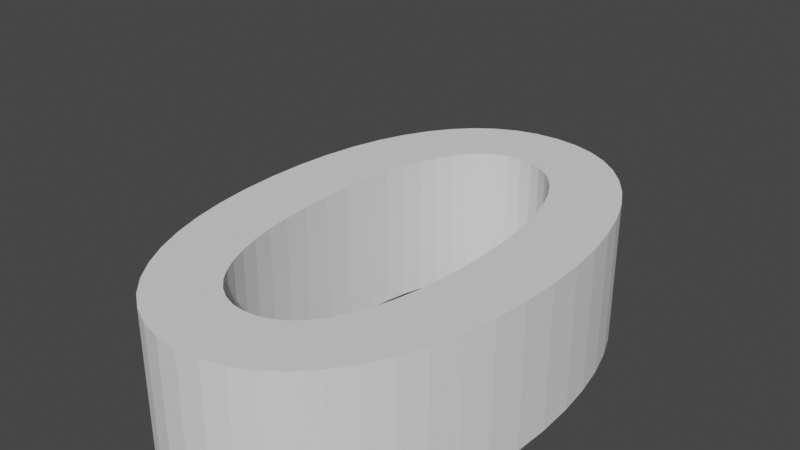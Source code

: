 # Source: 0.blend  (saved by Blender 2.92.15; exported with 4.5.12 LTS)
import bpy
from mathutils import Matrix  # noqa: F401  (used for matrix-valued properties, if any)

bpy.ops.wm.read_factory_settings(use_empty=True)
scene = bpy.context.scene
scene.name = 'Scene'

# ---- collections
col_collection = bpy.data.collections.new('Collection'); scene.collection.children.link(col_collection)

# ---- world
world_world = bpy.data.worlds.new('World'); scene.world = world_world
world_world.use_nodes = True; world_world.node_tree.nodes.clear()
_N = world_world.node_tree.nodes; _L = world_world.node_tree.links
n0 = _N.new('ShaderNodeOutputWorld'); n0.name = 'World Output'; n0.location = (300, 300)
n1 = _N.new('ShaderNodeBackground'); n1.name = 'Background'; n1.location = (10, 300)
n1.inputs[0].default_value = (0.05088, 0.05088, 0.05088, 1.0)
_L.new(n1.outputs[0], n0.inputs[0])
n0.is_active_output = True
world_world.color = (0.05088, 0.05088, 0.05088)
world_world.use_sun_shadow = False
world_world.sun_shadow_jitter_overblur = 0.0

# ---- curves / text
txt_text_001 = bpy.data.curves.new('Text.001', 'FONT')
txt_text_001.dimensions = '2D'
txt_text_001.body = '0'
txt_text_001.use_path_clamp = True

# ---- objects
ob_text = bpy.data.objects.new('Text', txt_text_001)

# ---- transforms, parenting, visibility, modifiers, constraints
ob_text.location = (0.5291, 0.107, -0.07427)
ob_text.lineart.crease_threshold = 0.0
_m = ob_text.modifiers.new('Solidify', 'SOLIDIFY')
_m.thickness = 0.2

# ---- collection membership
col_collection.objects.link(ob_text)

# ---- scene / render settings (as saved in the file)
scene.frame_start = 1; scene.frame_end = 250; scene.frame_set(1)
scene.render.engine = 'BLENDER_EEVEE_NEXT'
scene.cycles.use_denoising = False
scene.cycles.samples = 128
scene.cycles.sampling_pattern = 'TABULATED_SOBOL'
scene.cycles.use_adaptive_sampling = False
scene.cycles.use_light_tree = False
scene.view_settings.view_transform = 'Filmic'
bpy.context.view_layer.update()

# ---- added for rendering (the .blend has no active camera and no usable light): camera, sun
cam_auto = bpy.data.cameras.new('AutoCamera')
cam_auto.lens = 50.0
cam_auto.sensor_width = 36.0
cam_auto.clip_end = 1000.0
ob_auto_camera = bpy.data.objects.new('AutoCamera', cam_auto)
scene.collection.objects.link(ob_auto_camera)
ob_auto_camera.location = (1.54405, -0.470003, 0.537707)
ob_auto_camera.rotation_euler = (1.09748, -7.21219e-08, 0.694738)
scene.camera = ob_auto_camera
light_auto_sun = bpy.data.lights.new('AutoSun', 'SUN')
light_auto_sun.energy = 3.0
light_auto_sun.angle = 0.0523599
ob_auto_sun = bpy.data.objects.new('AutoSun', light_auto_sun)
scene.collection.objects.link(ob_auto_sun)
ob_auto_sun.rotation_euler = (0.872665, 0.174533, 0.523599)
bpy.context.view_layer.update()
